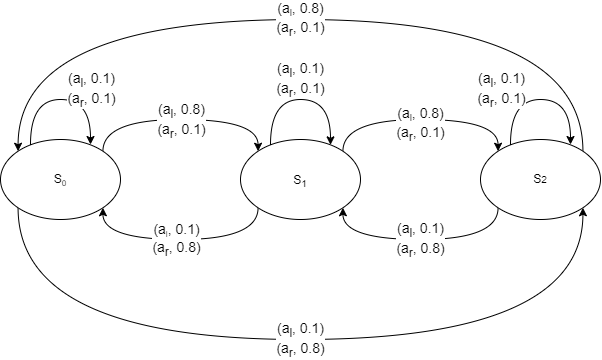

The diagram above was exported from draw.io. Its source (the exported page's mxGraphModel, read from the mxfile embedded in the PNG):
<mxGraphModel dx="724" dy="494" grid="1" gridSize="10" guides="1" tooltips="1" connect="1" arrows="1" fold="1" page="1" pageScale="1" pageWidth="850" pageHeight="1100" math="0" shadow="0">
  <root>
    <mxCell id="0" />
    <mxCell id="1" parent="0" />
    <mxCell id="Tx3M7TzgBZnjMlaplSsi-4" style="edgeStyle=orthogonalEdgeStyle;rounded=0;orthogonalLoop=1;jettySize=auto;html=1;curved=1;exitX=1;exitY=0;exitDx=0;exitDy=0;entryX=0;entryY=0;entryDx=0;entryDy=0;" edge="1" parent="1" source="Tx3M7TzgBZnjMlaplSsi-1" target="Tx3M7TzgBZnjMlaplSsi-3">
      <mxGeometry relative="1" as="geometry">
        <Array as="points">
          <mxPoint x="182" y="140" />
          <mxPoint x="338" y="140" />
        </Array>
      </mxGeometry>
    </mxCell>
    <mxCell id="Tx3M7TzgBZnjMlaplSsi-8" value="&lt;font style=&quot;font-size: 14px;&quot;&gt;&lt;span style=&quot;&quot;&gt;(a&lt;/span&gt;&lt;sub style=&quot;&quot;&gt;l&lt;/sub&gt;&lt;span style=&quot;&quot;&gt;, 0.8)&lt;br&gt;&lt;/span&gt;&lt;font style=&quot;border-color: var(--border-color); font-size: 14px;&quot;&gt;(a&lt;/font&gt;&lt;font style=&quot;border-color: var(--border-color); font-size: 14px;&quot;&gt;&lt;sub style=&quot;border-color: var(--border-color);&quot;&gt;r&lt;/sub&gt;&lt;/font&gt;&lt;font style=&quot;border-color: var(--border-color); font-size: 14px;&quot;&gt;, 0.1&lt;/font&gt;&lt;span style=&quot;border-color: var(--border-color);&quot;&gt;)&lt;/span&gt;&lt;span style=&quot;font-size: 11.6667px;&quot;&gt;&lt;br&gt;&lt;/span&gt;&lt;/font&gt;" style="edgeLabel;html=1;align=center;verticalAlign=middle;resizable=0;points=[];" vertex="1" connectable="0" parent="Tx3M7TzgBZnjMlaplSsi-4">
      <mxGeometry x="0.005" y="-1" relative="1" as="geometry">
        <mxPoint as="offset" />
      </mxGeometry>
    </mxCell>
    <mxCell id="Tx3M7TzgBZnjMlaplSsi-5" style="edgeStyle=orthogonalEdgeStyle;curved=1;rounded=0;orthogonalLoop=1;jettySize=auto;html=1;entryX=1;entryY=1;entryDx=0;entryDy=0;exitX=0;exitY=1;exitDx=0;exitDy=0;" edge="1" parent="1" source="Tx3M7TzgBZnjMlaplSsi-1" target="Tx3M7TzgBZnjMlaplSsi-2">
      <mxGeometry relative="1" as="geometry">
        <Array as="points">
          <mxPoint x="98" y="360" />
          <mxPoint x="662" y="360" />
        </Array>
      </mxGeometry>
    </mxCell>
    <mxCell id="Tx3M7TzgBZnjMlaplSsi-9" value="&lt;font style=&quot;font-size: 14px;&quot;&gt;(a&lt;sub style=&quot;border-color: var(--border-color);&quot;&gt;l&lt;/sub&gt;&lt;span style=&quot;border-color: var(--border-color);&quot;&gt;, 0.1)&lt;br&gt;(a&lt;sub style=&quot;border-color: var(--border-color);&quot;&gt;r&lt;/sub&gt;, 0.8)&lt;br&gt;&lt;/span&gt;&lt;/font&gt;" style="edgeLabel;html=1;align=center;verticalAlign=middle;resizable=0;points=[];" vertex="1" connectable="0" parent="Tx3M7TzgBZnjMlaplSsi-5">
      <mxGeometry x="-0.3818" y="10" relative="1" as="geometry">
        <mxPoint x="158" y="10" as="offset" />
      </mxGeometry>
    </mxCell>
    <mxCell id="Tx3M7TzgBZnjMlaplSsi-6" style="edgeStyle=orthogonalEdgeStyle;curved=1;rounded=0;orthogonalLoop=1;jettySize=auto;html=1;exitX=0;exitY=1;exitDx=0;exitDy=0;entryX=1;entryY=1;entryDx=0;entryDy=0;" edge="1" parent="1" source="Tx3M7TzgBZnjMlaplSsi-3" target="Tx3M7TzgBZnjMlaplSsi-1">
      <mxGeometry relative="1" as="geometry">
        <mxPoint x="380" y="210" as="targetPoint" />
        <Array as="points">
          <mxPoint x="338" y="260" />
          <mxPoint x="182" y="260" />
        </Array>
      </mxGeometry>
    </mxCell>
    <mxCell id="Tx3M7TzgBZnjMlaplSsi-12" value="&lt;font style=&quot;font-size: 14px;&quot;&gt;(a&lt;/font&gt;&lt;font size=&quot;1&quot; style=&quot;&quot;&gt;&lt;sub&gt;l&lt;/sub&gt;&lt;/font&gt;&lt;font style=&quot;&quot;&gt;&lt;span style=&quot;font-size: 14px; border-color: var(--border-color);&quot;&gt;, 0.1&lt;/span&gt;&lt;/font&gt;&lt;span style=&quot;border-color: var(--border-color); font-size: 14px;&quot;&gt;)&lt;br&gt;(a&lt;sub style=&quot;border-color: var(--border-color);&quot;&gt;r&lt;/sub&gt;, 0.8)&lt;br&gt;&lt;/span&gt;" style="edgeLabel;html=1;align=center;verticalAlign=middle;resizable=0;points=[];" vertex="1" connectable="0" parent="Tx3M7TzgBZnjMlaplSsi-6">
      <mxGeometry x="0.0431" relative="1" as="geometry">
        <mxPoint as="offset" />
      </mxGeometry>
    </mxCell>
    <mxCell id="Tx3M7TzgBZnjMlaplSsi-1" value="S&lt;span style=&quot;font-size: 10px;&quot;&gt;&lt;sub&gt;0&lt;/sub&gt;&lt;/span&gt;" style="ellipse;whiteSpace=wrap;html=1;" vertex="1" parent="1">
      <mxGeometry x="80" y="160" width="120" height="80" as="geometry" />
    </mxCell>
    <mxCell id="Tx3M7TzgBZnjMlaplSsi-16" style="edgeStyle=orthogonalEdgeStyle;curved=1;rounded=0;orthogonalLoop=1;jettySize=auto;html=1;exitX=0;exitY=1;exitDx=0;exitDy=0;entryX=1;entryY=1;entryDx=0;entryDy=0;" edge="1" parent="1" source="Tx3M7TzgBZnjMlaplSsi-2" target="Tx3M7TzgBZnjMlaplSsi-3">
      <mxGeometry relative="1" as="geometry">
        <Array as="points">
          <mxPoint x="578" y="260" />
          <mxPoint x="422" y="260" />
        </Array>
      </mxGeometry>
    </mxCell>
    <mxCell id="Tx3M7TzgBZnjMlaplSsi-18" value="&lt;font style=&quot;font-size: 14px;&quot;&gt;(a&lt;sub&gt;l&lt;/sub&gt;&lt;span style=&quot;border-color: var(--border-color);&quot;&gt;, 0.1)&lt;br&gt;(a&lt;sub style=&quot;border-color: var(--border-color);&quot;&gt;r&lt;/sub&gt;, 0.8)&lt;br&gt;&lt;/span&gt;&lt;/font&gt;" style="edgeLabel;html=1;align=center;verticalAlign=middle;resizable=0;points=[];" vertex="1" connectable="0" parent="Tx3M7TzgBZnjMlaplSsi-16">
      <mxGeometry x="0.4131" y="22" relative="1" as="geometry">
        <mxPoint x="45" y="-22" as="offset" />
      </mxGeometry>
    </mxCell>
    <mxCell id="Tx3M7TzgBZnjMlaplSsi-19" style="edgeStyle=orthogonalEdgeStyle;curved=1;rounded=0;orthogonalLoop=1;jettySize=auto;html=1;entryX=0;entryY=0;entryDx=0;entryDy=0;exitX=1;exitY=0;exitDx=0;exitDy=0;" edge="1" parent="1" source="Tx3M7TzgBZnjMlaplSsi-2" target="Tx3M7TzgBZnjMlaplSsi-1">
      <mxGeometry relative="1" as="geometry">
        <Array as="points">
          <mxPoint x="662" y="40" />
          <mxPoint x="98" y="40" />
        </Array>
      </mxGeometry>
    </mxCell>
    <mxCell id="Tx3M7TzgBZnjMlaplSsi-21" value="&lt;font style=&quot;font-size: 14px;&quot;&gt;(a&lt;/font&gt;&lt;font style=&quot;font-size: 11.6667px;&quot;&gt;&lt;sub&gt;l&lt;/sub&gt;&lt;/font&gt;&lt;span style=&quot;border-color: var(--border-color); font-size: 14px;&quot;&gt;&lt;font style=&quot;font-size: 14px;&quot;&gt;, 0.8)&lt;br&gt;(a&lt;sub style=&quot;border-color: var(--border-color);&quot;&gt;r&lt;/sub&gt;, 0.1)&lt;/font&gt;&lt;br&gt;&lt;/span&gt;" style="edgeLabel;html=1;align=center;verticalAlign=middle;resizable=0;points=[];" vertex="1" connectable="0" parent="Tx3M7TzgBZnjMlaplSsi-19">
      <mxGeometry x="0.2448" y="-12" relative="1" as="geometry">
        <mxPoint x="101" y="12" as="offset" />
      </mxGeometry>
    </mxCell>
    <mxCell id="Tx3M7TzgBZnjMlaplSsi-2" value="S&lt;span style=&quot;font-size: 10px;&quot;&gt;2&lt;/span&gt;" style="ellipse;whiteSpace=wrap;html=1;" vertex="1" parent="1">
      <mxGeometry x="560" y="160" width="120" height="80" as="geometry" />
    </mxCell>
    <mxCell id="Tx3M7TzgBZnjMlaplSsi-20" style="edgeStyle=orthogonalEdgeStyle;curved=1;rounded=0;orthogonalLoop=1;jettySize=auto;html=1;exitX=1;exitY=0;exitDx=0;exitDy=0;entryX=0;entryY=0;entryDx=0;entryDy=0;" edge="1" parent="1" source="Tx3M7TzgBZnjMlaplSsi-3" target="Tx3M7TzgBZnjMlaplSsi-2">
      <mxGeometry relative="1" as="geometry">
        <Array as="points">
          <mxPoint x="422" y="140" />
          <mxPoint x="578" y="140" />
        </Array>
      </mxGeometry>
    </mxCell>
    <mxCell id="Tx3M7TzgBZnjMlaplSsi-22" value="&lt;span style=&quot;border-color: var(--border-color); font-size: 14px;&quot;&gt;&lt;font style=&quot;border-color: var(--border-color);&quot;&gt;(a&lt;/font&gt;&lt;font style=&quot;border-color: var(--border-color); font-size: 11.6667px;&quot;&gt;&lt;sub style=&quot;border-color: var(--border-color);&quot;&gt;l&lt;/sub&gt;&lt;/font&gt;&lt;font style=&quot;border-color: var(--border-color);&quot;&gt;, 0.8)&lt;br style=&quot;border-color: var(--border-color);&quot;&gt;(a&lt;sub style=&quot;border-color: var(--border-color);&quot;&gt;r&lt;/sub&gt;, 0.1)&lt;/font&gt;&lt;br&gt;&lt;/span&gt;" style="edgeLabel;html=1;align=center;verticalAlign=middle;resizable=0;points=[];" vertex="1" connectable="0" parent="Tx3M7TzgBZnjMlaplSsi-20">
      <mxGeometry x="-0.2875" y="-5" relative="1" as="geometry">
        <mxPoint x="31" as="offset" />
      </mxGeometry>
    </mxCell>
    <mxCell id="Tx3M7TzgBZnjMlaplSsi-3" value="&lt;sub&gt;&lt;span style=&quot;font-size: 12px;&quot;&gt;S&lt;sub&gt;1&lt;/sub&gt;&lt;/span&gt;&lt;/sub&gt;" style="ellipse;whiteSpace=wrap;html=1;" vertex="1" parent="1">
      <mxGeometry x="320" y="160" width="120" height="80" as="geometry" />
    </mxCell>
    <mxCell id="Tx3M7TzgBZnjMlaplSsi-23" style="edgeStyle=orthogonalEdgeStyle;curved=1;rounded=0;orthogonalLoop=1;jettySize=auto;html=1;" edge="1" parent="1" source="Tx3M7TzgBZnjMlaplSsi-3" target="Tx3M7TzgBZnjMlaplSsi-3">
      <mxGeometry relative="1" as="geometry">
        <Array as="points">
          <mxPoint x="350" y="120" />
          <mxPoint x="410" y="120" />
        </Array>
      </mxGeometry>
    </mxCell>
    <mxCell id="Tx3M7TzgBZnjMlaplSsi-25" value="&lt;font style=&quot;font-size: 14px;&quot;&gt;(a&lt;sub style=&quot;border-color: var(--border-color);&quot;&gt;l&lt;/sub&gt;&lt;span style=&quot;border-color: var(--border-color);&quot;&gt;, 0.1)&lt;br style=&quot;border-color: var(--border-color);&quot;&gt;&lt;/span&gt;&lt;font style=&quot;border-color: var(--border-color); font-size: 14px;&quot;&gt;(a&lt;/font&gt;&lt;font style=&quot;border-color: var(--border-color); font-size: 14px;&quot;&gt;&lt;sub style=&quot;border-color: var(--border-color);&quot;&gt;r&lt;/sub&gt;&lt;/font&gt;&lt;font style=&quot;border-color: var(--border-color); font-size: 14px;&quot;&gt;, 0.1&lt;/font&gt;&lt;span style=&quot;border-color: var(--border-color);&quot;&gt;)&lt;/span&gt;&lt;/font&gt;" style="edgeLabel;html=1;align=center;verticalAlign=middle;resizable=0;points=[];" vertex="1" connectable="0" parent="Tx3M7TzgBZnjMlaplSsi-23">
      <mxGeometry y="1" relative="1" as="geometry">
        <mxPoint y="-19" as="offset" />
      </mxGeometry>
    </mxCell>
    <mxCell id="Tx3M7TzgBZnjMlaplSsi-26" style="edgeStyle=orthogonalEdgeStyle;curved=1;rounded=0;orthogonalLoop=1;jettySize=auto;html=1;" edge="1" parent="1">
      <mxGeometry relative="1" as="geometry">
        <mxPoint x="110" y="165" as="sourcePoint" />
        <mxPoint x="170" y="165" as="targetPoint" />
        <Array as="points">
          <mxPoint x="110" y="120" />
          <mxPoint x="170" y="120" />
        </Array>
      </mxGeometry>
    </mxCell>
    <mxCell id="Tx3M7TzgBZnjMlaplSsi-27" value="&lt;font style=&quot;font-size: 14px;&quot;&gt;(a&lt;sub style=&quot;border-color: var(--border-color);&quot;&gt;l&lt;/sub&gt;&lt;span style=&quot;border-color: var(--border-color);&quot;&gt;, 0.1)&lt;br style=&quot;border-color: var(--border-color);&quot;&gt;&lt;/span&gt;&lt;font style=&quot;border-color: var(--border-color); font-size: 14px;&quot;&gt;(a&lt;/font&gt;&lt;font style=&quot;border-color: var(--border-color); font-size: 14px;&quot;&gt;&lt;sub style=&quot;border-color: var(--border-color);&quot;&gt;r&lt;/sub&gt;&lt;/font&gt;&lt;font style=&quot;border-color: var(--border-color); font-size: 14px;&quot;&gt;, 0.1&lt;/font&gt;&lt;span style=&quot;border-color: var(--border-color);&quot;&gt;)&lt;/span&gt;&lt;/font&gt;" style="edgeLabel;html=1;align=center;verticalAlign=middle;resizable=0;points=[];" vertex="1" connectable="0" parent="Tx3M7TzgBZnjMlaplSsi-26">
      <mxGeometry y="1" relative="1" as="geometry">
        <mxPoint x="30" y="-9" as="offset" />
      </mxGeometry>
    </mxCell>
    <mxCell id="Tx3M7TzgBZnjMlaplSsi-28" style="edgeStyle=orthogonalEdgeStyle;curved=1;rounded=0;orthogonalLoop=1;jettySize=auto;html=1;" edge="1" parent="1">
      <mxGeometry relative="1" as="geometry">
        <mxPoint x="590" y="165" as="sourcePoint" />
        <mxPoint x="650" y="165" as="targetPoint" />
        <Array as="points">
          <mxPoint x="590" y="120" />
          <mxPoint x="650" y="120" />
        </Array>
      </mxGeometry>
    </mxCell>
    <mxCell id="Tx3M7TzgBZnjMlaplSsi-29" value="&lt;font style=&quot;font-size: 14px;&quot;&gt;(a&lt;sub style=&quot;border-color: var(--border-color);&quot;&gt;l&lt;/sub&gt;&lt;span style=&quot;border-color: var(--border-color);&quot;&gt;, 0.1)&lt;br style=&quot;border-color: var(--border-color);&quot;&gt;&lt;/span&gt;&lt;font style=&quot;border-color: var(--border-color); font-size: 14px;&quot;&gt;(a&lt;/font&gt;&lt;font style=&quot;border-color: var(--border-color); font-size: 14px;&quot;&gt;&lt;sub style=&quot;border-color: var(--border-color);&quot;&gt;r&lt;/sub&gt;&lt;/font&gt;&lt;font style=&quot;border-color: var(--border-color); font-size: 14px;&quot;&gt;, 0.1&lt;/font&gt;&lt;span style=&quot;border-color: var(--border-color);&quot;&gt;)&lt;/span&gt;&lt;/font&gt;" style="edgeLabel;html=1;align=center;verticalAlign=middle;resizable=0;points=[];shadow=1;container=0;" vertex="1" connectable="0" parent="Tx3M7TzgBZnjMlaplSsi-28">
      <mxGeometry y="1" relative="1" as="geometry">
        <mxPoint x="-40" y="-9" as="offset" />
      </mxGeometry>
    </mxCell>
  </root>
</mxGraphModel>